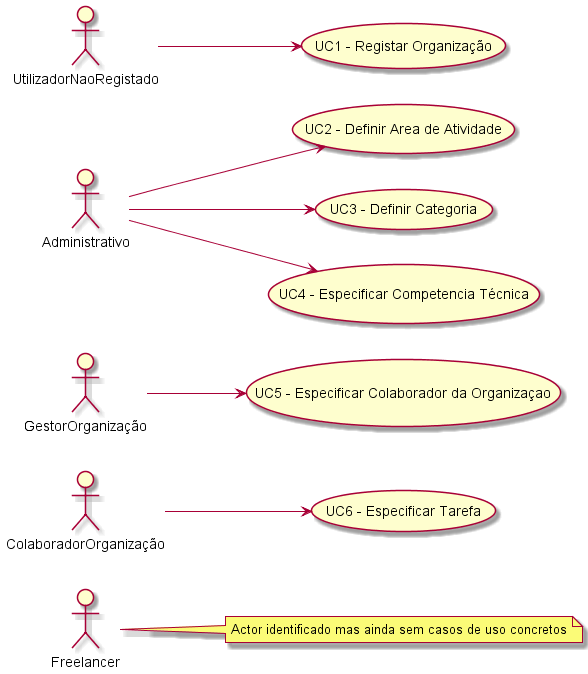

The diagram above was rendered by PlantUML. Its source (embedded in the PNG):
@startuml

left to right direction 
actor Freelancer
actor ColaboradorOrganização
actor GestorOrganização
actor Administrativo
actor UtilizadorNaoRegistado

note right of Freelancer : Actor identificado mas ainda sem casos de uso concretos

ColaboradorOrganização --> (UC6 - Especificar Tarefa)
GestorOrganização --> (UC5 - Especificar Colaborador da Organizaçao)
Administrativo --> (UC2 - Definir Area de Atividade)
Administrativo --> (UC3 - Definir Categoria)
Administrativo --> (UC4 - Especificar Competencia Técnica)
UtilizadorNaoRegistado --> (UC1 - Registar Organização)
@enduml